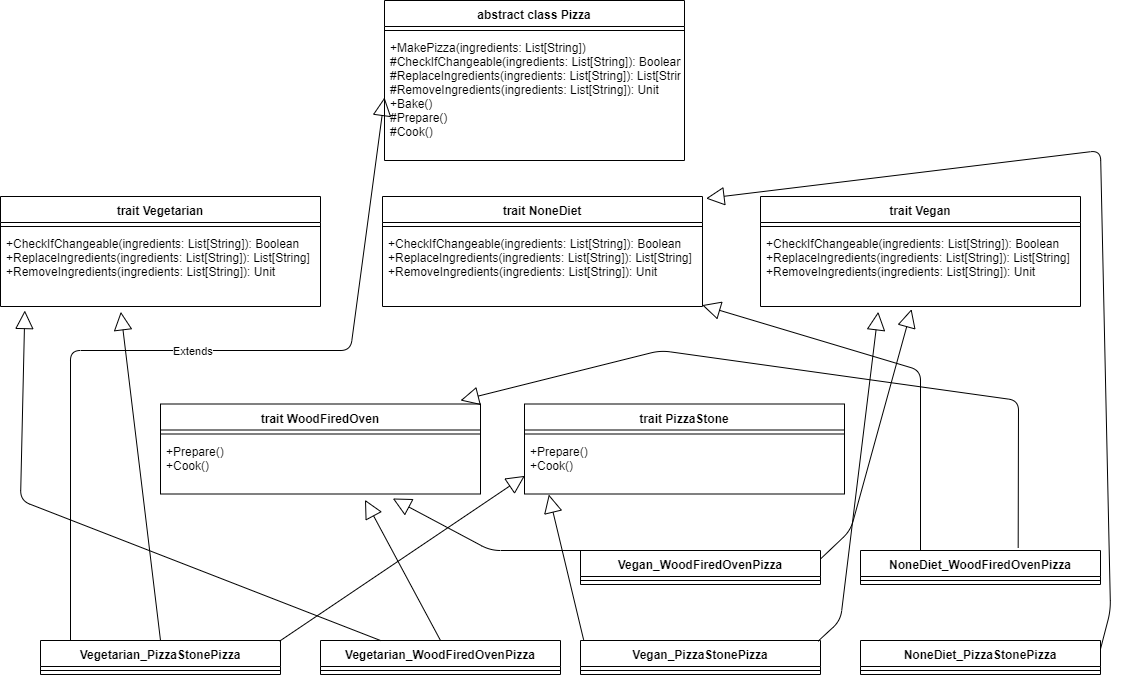

The diagram above was exported from draw.io. Its source (the exported page's mxGraphModel, read from the mxfile embedded in the PNG):
<mxGraphModel dx="1182" dy="764" grid="1" gridSize="10" guides="1" tooltips="1" connect="1" arrows="1" fold="1" page="1" pageScale="1" pageWidth="1169" pageHeight="827" math="0" shadow="0">
  <root>
    <mxCell id="0" />
    <mxCell id="1" parent="0" />
    <mxCell id="bOhgPZv443zshsSKOI5b-1" value="abstract class Pizza" style="swimlane;fontStyle=1;align=center;verticalAlign=top;childLayout=stackLayout;horizontal=1;startSize=26;horizontalStack=0;resizeParent=1;resizeParentMax=0;resizeLast=0;collapsible=1;marginBottom=0;" parent="1" vertex="1">
      <mxGeometry x="434" y="10" width="300" height="160" as="geometry" />
    </mxCell>
    <mxCell id="bOhgPZv443zshsSKOI5b-3" value="" style="line;strokeWidth=1;fillColor=none;align=left;verticalAlign=middle;spacingTop=-1;spacingLeft=3;spacingRight=3;rotatable=0;labelPosition=right;points=[];portConstraint=eastwest;" parent="bOhgPZv443zshsSKOI5b-1" vertex="1">
      <mxGeometry y="26" width="300" height="8" as="geometry" />
    </mxCell>
    <mxCell id="bOhgPZv443zshsSKOI5b-4" value="+MakePizza(ingredients: List[String])&#10;#CheckIfChangeable(ingredients: List[String]): Boolean&#10;#ReplaceIngredients(ingredients: List[String]): List[String]&#10;#RemoveIngredients(ingredients: List[String]): Unit&#10;+Bake()&#10;#Prepare()&#10;#Cook()" style="text;strokeColor=none;fillColor=none;align=left;verticalAlign=top;spacingLeft=4;spacingRight=4;overflow=hidden;rotatable=0;points=[[0,0.5],[1,0.5]];portConstraint=eastwest;" parent="bOhgPZv443zshsSKOI5b-1" vertex="1">
      <mxGeometry y="34" width="300" height="126" as="geometry" />
    </mxCell>
    <mxCell id="CDcO_3xQ6VNb-T6BRYXD-1" value="trait Vegetarian" style="swimlane;fontStyle=1;align=center;verticalAlign=top;childLayout=stackLayout;horizontal=1;startSize=26;horizontalStack=0;resizeParent=1;resizeParentMax=0;resizeLast=0;collapsible=1;marginBottom=0;" parent="1" vertex="1">
      <mxGeometry x="50" y="206" width="320" height="110" as="geometry" />
    </mxCell>
    <mxCell id="CDcO_3xQ6VNb-T6BRYXD-2" value="" style="line;strokeWidth=1;fillColor=none;align=left;verticalAlign=middle;spacingTop=-1;spacingLeft=3;spacingRight=3;rotatable=0;labelPosition=right;points=[];portConstraint=eastwest;" parent="CDcO_3xQ6VNb-T6BRYXD-1" vertex="1">
      <mxGeometry y="26" width="320" height="8" as="geometry" />
    </mxCell>
    <mxCell id="CDcO_3xQ6VNb-T6BRYXD-3" value="+CheckIfChangeable(ingredients: List[String]): Boolean&#10;+ReplaceIngredients(ingredients: List[String]): List[String]&#10;+RemoveIngredients(ingredients: List[String]): Unit" style="text;strokeColor=none;fillColor=none;align=left;verticalAlign=top;spacingLeft=4;spacingRight=4;overflow=hidden;rotatable=0;points=[[0,0.5],[1,0.5]];portConstraint=eastwest;" parent="CDcO_3xQ6VNb-T6BRYXD-1" vertex="1">
      <mxGeometry y="34" width="320" height="76" as="geometry" />
    </mxCell>
    <mxCell id="CDcO_3xQ6VNb-T6BRYXD-4" value="trait Vegan" style="swimlane;fontStyle=1;align=center;verticalAlign=top;childLayout=stackLayout;horizontal=1;startSize=26;horizontalStack=0;resizeParent=1;resizeParentMax=0;resizeLast=0;collapsible=1;marginBottom=0;" parent="1" vertex="1">
      <mxGeometry x="810" y="206" width="320" height="110" as="geometry" />
    </mxCell>
    <mxCell id="CDcO_3xQ6VNb-T6BRYXD-5" value="" style="line;strokeWidth=1;fillColor=none;align=left;verticalAlign=middle;spacingTop=-1;spacingLeft=3;spacingRight=3;rotatable=0;labelPosition=right;points=[];portConstraint=eastwest;" parent="CDcO_3xQ6VNb-T6BRYXD-4" vertex="1">
      <mxGeometry y="26" width="320" height="8" as="geometry" />
    </mxCell>
    <mxCell id="CDcO_3xQ6VNb-T6BRYXD-6" value="+CheckIfChangeable(ingredients: List[String]): Boolean&#10;+ReplaceIngredients(ingredients: List[String]): List[String]&#10;+RemoveIngredients(ingredients: List[String]): Unit" style="text;strokeColor=none;fillColor=none;align=left;verticalAlign=top;spacingLeft=4;spacingRight=4;overflow=hidden;rotatable=0;points=[[0,0.5],[1,0.5]];portConstraint=eastwest;" parent="CDcO_3xQ6VNb-T6BRYXD-4" vertex="1">
      <mxGeometry y="34" width="320" height="76" as="geometry" />
    </mxCell>
    <mxCell id="CDcO_3xQ6VNb-T6BRYXD-7" value="trait NoneDiet" style="swimlane;fontStyle=1;align=center;verticalAlign=top;childLayout=stackLayout;horizontal=1;startSize=26;horizontalStack=0;resizeParent=1;resizeParentMax=0;resizeLast=0;collapsible=1;marginBottom=0;" parent="1" vertex="1">
      <mxGeometry x="432" y="206" width="320" height="110" as="geometry" />
    </mxCell>
    <mxCell id="CDcO_3xQ6VNb-T6BRYXD-8" value="" style="line;strokeWidth=1;fillColor=none;align=left;verticalAlign=middle;spacingTop=-1;spacingLeft=3;spacingRight=3;rotatable=0;labelPosition=right;points=[];portConstraint=eastwest;" parent="CDcO_3xQ6VNb-T6BRYXD-7" vertex="1">
      <mxGeometry y="26" width="320" height="8" as="geometry" />
    </mxCell>
    <mxCell id="CDcO_3xQ6VNb-T6BRYXD-9" value="+CheckIfChangeable(ingredients: List[String]): Boolean&#10;+ReplaceIngredients(ingredients: List[String]): List[String]&#10;+RemoveIngredients(ingredients: List[String]): Unit" style="text;strokeColor=none;fillColor=none;align=left;verticalAlign=top;spacingLeft=4;spacingRight=4;overflow=hidden;rotatable=0;points=[[0,0.5],[1,0.5]];portConstraint=eastwest;" parent="CDcO_3xQ6VNb-T6BRYXD-7" vertex="1">
      <mxGeometry y="34" width="320" height="76" as="geometry" />
    </mxCell>
    <mxCell id="CDcO_3xQ6VNb-T6BRYXD-10" value="trait WoodFiredOven" style="swimlane;fontStyle=1;align=center;verticalAlign=top;childLayout=stackLayout;horizontal=1;startSize=26;horizontalStack=0;resizeParent=1;resizeParentMax=0;resizeLast=0;collapsible=1;marginBottom=0;" parent="1" vertex="1">
      <mxGeometry x="210" y="413.5" width="320" height="90" as="geometry" />
    </mxCell>
    <mxCell id="CDcO_3xQ6VNb-T6BRYXD-11" value="" style="line;strokeWidth=1;fillColor=none;align=left;verticalAlign=middle;spacingTop=-1;spacingLeft=3;spacingRight=3;rotatable=0;labelPosition=right;points=[];portConstraint=eastwest;" parent="CDcO_3xQ6VNb-T6BRYXD-10" vertex="1">
      <mxGeometry y="26" width="320" height="8" as="geometry" />
    </mxCell>
    <mxCell id="CDcO_3xQ6VNb-T6BRYXD-12" value="+Prepare()&#10;+Cook()" style="text;strokeColor=none;fillColor=none;align=left;verticalAlign=top;spacingLeft=4;spacingRight=4;overflow=hidden;rotatable=0;points=[[0,0.5],[1,0.5]];portConstraint=eastwest;" parent="CDcO_3xQ6VNb-T6BRYXD-10" vertex="1">
      <mxGeometry y="34" width="320" height="56" as="geometry" />
    </mxCell>
    <mxCell id="CDcO_3xQ6VNb-T6BRYXD-14" value="trait PizzaStone" style="swimlane;fontStyle=1;align=center;verticalAlign=top;childLayout=stackLayout;horizontal=1;startSize=26;horizontalStack=0;resizeParent=1;resizeParentMax=0;resizeLast=0;collapsible=1;marginBottom=0;" parent="1" vertex="1">
      <mxGeometry x="574" y="413.5" width="320" height="90" as="geometry" />
    </mxCell>
    <mxCell id="CDcO_3xQ6VNb-T6BRYXD-15" value="" style="line;strokeWidth=1;fillColor=none;align=left;verticalAlign=middle;spacingTop=-1;spacingLeft=3;spacingRight=3;rotatable=0;labelPosition=right;points=[];portConstraint=eastwest;" parent="CDcO_3xQ6VNb-T6BRYXD-14" vertex="1">
      <mxGeometry y="26" width="320" height="8" as="geometry" />
    </mxCell>
    <mxCell id="CDcO_3xQ6VNb-T6BRYXD-16" value="+Prepare()&#10;+Cook()" style="text;strokeColor=none;fillColor=none;align=left;verticalAlign=top;spacingLeft=4;spacingRight=4;overflow=hidden;rotatable=0;points=[[0,0.5],[1,0.5]];portConstraint=eastwest;" parent="CDcO_3xQ6VNb-T6BRYXD-14" vertex="1">
      <mxGeometry y="34" width="320" height="56" as="geometry" />
    </mxCell>
    <mxCell id="CDcO_3xQ6VNb-T6BRYXD-17" value="Extends" style="endArrow=block;endSize=16;endFill=0;html=1;entryX=0;entryY=0.5;entryDx=0;entryDy=0;" parent="1" target="bOhgPZv443zshsSKOI5b-4" edge="1">
      <mxGeometry width="160" relative="1" as="geometry">
        <mxPoint x="120" y="650" as="sourcePoint" />
        <mxPoint x="360" y="610" as="targetPoint" />
        <Array as="points">
          <mxPoint x="120" y="360" />
          <mxPoint x="400" y="360" />
        </Array>
      </mxGeometry>
    </mxCell>
    <mxCell id="CDcO_3xQ6VNb-T6BRYXD-18" value="Vegetarian_PizzaStonePizza" style="swimlane;fontStyle=1;align=center;verticalAlign=top;childLayout=stackLayout;horizontal=1;startSize=26;horizontalStack=0;resizeParent=1;resizeParentMax=0;resizeLast=0;collapsible=1;marginBottom=0;" parent="1" vertex="1">
      <mxGeometry x="90" y="650" width="240" height="34" as="geometry" />
    </mxCell>
    <mxCell id="CDcO_3xQ6VNb-T6BRYXD-19" value="" style="line;strokeWidth=1;fillColor=none;align=left;verticalAlign=middle;spacingTop=-1;spacingLeft=3;spacingRight=3;rotatable=0;labelPosition=right;points=[];portConstraint=eastwest;" parent="CDcO_3xQ6VNb-T6BRYXD-18" vertex="1">
      <mxGeometry y="26" width="240" height="8" as="geometry" />
    </mxCell>
    <mxCell id="CDcO_3xQ6VNb-T6BRYXD-21" value="" style="endArrow=block;endSize=16;endFill=0;html=1;exitX=0.996;exitY=0.02;exitDx=0;exitDy=0;entryX=0.001;entryY=0.676;entryDx=0;entryDy=0;entryPerimeter=0;exitPerimeter=0;" parent="1" source="CDcO_3xQ6VNb-T6BRYXD-18" target="CDcO_3xQ6VNb-T6BRYXD-16" edge="1">
      <mxGeometry width="160" relative="1" as="geometry">
        <mxPoint x="440" y="789.5" as="sourcePoint" />
        <mxPoint x="453.9459999999999" y="544.47" as="targetPoint" />
      </mxGeometry>
    </mxCell>
    <mxCell id="CDcO_3xQ6VNb-T6BRYXD-22" value="" style="endArrow=block;endSize=16;endFill=0;html=1;exitX=0.5;exitY=0;exitDx=0;exitDy=0;entryX=0.376;entryY=1.07;entryDx=0;entryDy=0;entryPerimeter=0;" parent="1" source="CDcO_3xQ6VNb-T6BRYXD-18" target="CDcO_3xQ6VNb-T6BRYXD-3" edge="1">
      <mxGeometry width="160" relative="1" as="geometry">
        <mxPoint x="339.03999999999996" y="660.6800000000001" as="sourcePoint" />
        <mxPoint x="584.3199999999999" y="495.356" as="targetPoint" />
      </mxGeometry>
    </mxCell>
    <mxCell id="CDcO_3xQ6VNb-T6BRYXD-26" value="Vegetarian_WoodFiredOvenPizza" style="swimlane;fontStyle=1;align=center;verticalAlign=top;childLayout=stackLayout;horizontal=1;startSize=26;horizontalStack=0;resizeParent=1;resizeParentMax=0;resizeLast=0;collapsible=1;marginBottom=0;" parent="1" vertex="1">
      <mxGeometry x="370" y="650" width="240" height="34" as="geometry" />
    </mxCell>
    <mxCell id="CDcO_3xQ6VNb-T6BRYXD-27" value="" style="line;strokeWidth=1;fillColor=none;align=left;verticalAlign=middle;spacingTop=-1;spacingLeft=3;spacingRight=3;rotatable=0;labelPosition=right;points=[];portConstraint=eastwest;" parent="CDcO_3xQ6VNb-T6BRYXD-26" vertex="1">
      <mxGeometry y="26" width="240" height="8" as="geometry" />
    </mxCell>
    <mxCell id="CDcO_3xQ6VNb-T6BRYXD-28" value="Vegan_WoodFiredOvenPizza" style="swimlane;fontStyle=1;align=center;verticalAlign=top;childLayout=stackLayout;horizontal=1;startSize=26;horizontalStack=0;resizeParent=1;resizeParentMax=0;resizeLast=0;collapsible=1;marginBottom=0;" parent="1" vertex="1">
      <mxGeometry x="630" y="560" width="240" height="34" as="geometry" />
    </mxCell>
    <mxCell id="CDcO_3xQ6VNb-T6BRYXD-29" value="" style="line;strokeWidth=1;fillColor=none;align=left;verticalAlign=middle;spacingTop=-1;spacingLeft=3;spacingRight=3;rotatable=0;labelPosition=right;points=[];portConstraint=eastwest;" parent="CDcO_3xQ6VNb-T6BRYXD-28" vertex="1">
      <mxGeometry y="26" width="240" height="8" as="geometry" />
    </mxCell>
    <mxCell id="CDcO_3xQ6VNb-T6BRYXD-30" value="Vegan_PizzaStonePizza" style="swimlane;fontStyle=1;align=center;verticalAlign=top;childLayout=stackLayout;horizontal=1;startSize=26;horizontalStack=0;resizeParent=1;resizeParentMax=0;resizeLast=0;collapsible=1;marginBottom=0;" parent="1" vertex="1">
      <mxGeometry x="630" y="650" width="240" height="34" as="geometry" />
    </mxCell>
    <mxCell id="CDcO_3xQ6VNb-T6BRYXD-31" value="" style="line;strokeWidth=1;fillColor=none;align=left;verticalAlign=middle;spacingTop=-1;spacingLeft=3;spacingRight=3;rotatable=0;labelPosition=right;points=[];portConstraint=eastwest;" parent="CDcO_3xQ6VNb-T6BRYXD-30" vertex="1">
      <mxGeometry y="26" width="240" height="8" as="geometry" />
    </mxCell>
    <mxCell id="CDcO_3xQ6VNb-T6BRYXD-32" value="NoneDiet_WoodFiredOvenPizza" style="swimlane;fontStyle=1;align=center;verticalAlign=top;childLayout=stackLayout;horizontal=1;startSize=26;horizontalStack=0;resizeParent=1;resizeParentMax=0;resizeLast=0;collapsible=1;marginBottom=0;" parent="1" vertex="1">
      <mxGeometry x="910" y="560" width="240" height="34" as="geometry" />
    </mxCell>
    <mxCell id="CDcO_3xQ6VNb-T6BRYXD-33" value="" style="line;strokeWidth=1;fillColor=none;align=left;verticalAlign=middle;spacingTop=-1;spacingLeft=3;spacingRight=3;rotatable=0;labelPosition=right;points=[];portConstraint=eastwest;" parent="CDcO_3xQ6VNb-T6BRYXD-32" vertex="1">
      <mxGeometry y="26" width="240" height="8" as="geometry" />
    </mxCell>
    <mxCell id="CDcO_3xQ6VNb-T6BRYXD-34" value="NoneDiet_PizzaStonePizza" style="swimlane;fontStyle=1;align=center;verticalAlign=top;childLayout=stackLayout;horizontal=1;startSize=26;horizontalStack=0;resizeParent=1;resizeParentMax=0;resizeLast=0;collapsible=1;marginBottom=0;" parent="1" vertex="1">
      <mxGeometry x="910" y="650" width="240" height="34" as="geometry" />
    </mxCell>
    <mxCell id="CDcO_3xQ6VNb-T6BRYXD-35" value="" style="line;strokeWidth=1;fillColor=none;align=left;verticalAlign=middle;spacingTop=-1;spacingLeft=3;spacingRight=3;rotatable=0;labelPosition=right;points=[];portConstraint=eastwest;" parent="CDcO_3xQ6VNb-T6BRYXD-34" vertex="1">
      <mxGeometry y="26" width="240" height="8" as="geometry" />
    </mxCell>
    <mxCell id="CDcO_3xQ6VNb-T6BRYXD-39" value="" style="endArrow=block;endSize=16;endFill=0;html=1;exitX=0.25;exitY=0;exitDx=0;exitDy=0;entryX=0.076;entryY=1.053;entryDx=0;entryDy=0;entryPerimeter=0;" parent="1" source="CDcO_3xQ6VNb-T6BRYXD-26" target="CDcO_3xQ6VNb-T6BRYXD-3" edge="1">
      <mxGeometry width="160" relative="1" as="geometry">
        <mxPoint x="339.03999999999996" y="660.6800000000001" as="sourcePoint" />
        <mxPoint x="584.3199999999999" y="495.356" as="targetPoint" />
        <Array as="points">
          <mxPoint x="70" y="510" />
        </Array>
      </mxGeometry>
    </mxCell>
    <mxCell id="CDcO_3xQ6VNb-T6BRYXD-40" value="" style="endArrow=block;endSize=16;endFill=0;html=1;exitX=0.25;exitY=0;exitDx=0;exitDy=0;entryX=0.726;entryY=1.08;entryDx=0;entryDy=0;entryPerimeter=0;" parent="1" source="CDcO_3xQ6VNb-T6BRYXD-28" target="CDcO_3xQ6VNb-T6BRYXD-12" edge="1">
      <mxGeometry width="160" relative="1" as="geometry">
        <mxPoint x="349.03999999999996" y="670.6800000000001" as="sourcePoint" />
        <mxPoint x="490" y="500" as="targetPoint" />
        <Array as="points">
          <mxPoint x="540" y="560" />
        </Array>
      </mxGeometry>
    </mxCell>
    <mxCell id="CDcO_3xQ6VNb-T6BRYXD-41" value="" style="endArrow=block;endSize=16;endFill=0;html=1;exitX=1;exitY=0.25;exitDx=0;exitDy=0;entryX=0.472;entryY=1.035;entryDx=0;entryDy=0;entryPerimeter=0;" parent="1" source="CDcO_3xQ6VNb-T6BRYXD-28" target="CDcO_3xQ6VNb-T6BRYXD-6" edge="1">
      <mxGeometry width="160" relative="1" as="geometry">
        <mxPoint x="359.03999999999996" y="680.6800000000001" as="sourcePoint" />
        <mxPoint x="604.3199999999999" y="515.356" as="targetPoint" />
        <Array as="points">
          <mxPoint x="900" y="540" />
        </Array>
      </mxGeometry>
    </mxCell>
    <mxCell id="CDcO_3xQ6VNb-T6BRYXD-42" value="" style="endArrow=block;endSize=16;endFill=0;html=1;exitX=0.25;exitY=0;exitDx=0;exitDy=0;entryX=0.999;entryY=0.982;entryDx=0;entryDy=0;entryPerimeter=0;" parent="1" source="CDcO_3xQ6VNb-T6BRYXD-32" target="CDcO_3xQ6VNb-T6BRYXD-9" edge="1">
      <mxGeometry width="160" relative="1" as="geometry">
        <mxPoint x="369.03999999999996" y="690.6800000000001" as="sourcePoint" />
        <mxPoint x="614.3199999999999" y="525.356" as="targetPoint" />
        <Array as="points">
          <mxPoint x="970" y="380" />
        </Array>
      </mxGeometry>
    </mxCell>
    <mxCell id="CDcO_3xQ6VNb-T6BRYXD-43" value="" style="endArrow=block;endSize=16;endFill=0;html=1;exitX=0.657;exitY=-0.078;exitDx=0;exitDy=0;exitPerimeter=0;" parent="1" source="CDcO_3xQ6VNb-T6BRYXD-32" edge="1">
      <mxGeometry width="160" relative="1" as="geometry">
        <mxPoint x="379.03999999999996" y="700.6800000000001" as="sourcePoint" />
        <mxPoint x="510" y="410" as="targetPoint" />
        <Array as="points">
          <mxPoint x="1068" y="410" />
          <mxPoint x="710" y="360" />
        </Array>
      </mxGeometry>
    </mxCell>
    <mxCell id="CDcO_3xQ6VNb-T6BRYXD-44" value="" style="endArrow=block;endSize=16;endFill=0;html=1;exitX=0.013;exitY=-0.02;exitDx=0;exitDy=0;entryX=0.076;entryY=1.009;entryDx=0;entryDy=0;entryPerimeter=0;exitPerimeter=0;" parent="1" source="CDcO_3xQ6VNb-T6BRYXD-30" target="CDcO_3xQ6VNb-T6BRYXD-16" edge="1">
      <mxGeometry width="160" relative="1" as="geometry">
        <mxPoint x="389.03999999999996" y="710.6800000000001" as="sourcePoint" />
        <mxPoint x="634.3199999999999" y="545.356" as="targetPoint" />
      </mxGeometry>
    </mxCell>
    <mxCell id="CDcO_3xQ6VNb-T6BRYXD-45" value="" style="endArrow=block;endSize=16;endFill=0;html=1;exitX=0.5;exitY=0;exitDx=0;exitDy=0;entryX=0.639;entryY=1.104;entryDx=0;entryDy=0;entryPerimeter=0;" parent="1" source="CDcO_3xQ6VNb-T6BRYXD-26" target="CDcO_3xQ6VNb-T6BRYXD-12" edge="1">
      <mxGeometry width="160" relative="1" as="geometry">
        <mxPoint x="399.03999999999996" y="720.6800000000001" as="sourcePoint" />
        <mxPoint x="644.3199999999999" y="555.356" as="targetPoint" />
      </mxGeometry>
    </mxCell>
    <mxCell id="CDcO_3xQ6VNb-T6BRYXD-46" value="" style="endArrow=block;endSize=16;endFill=0;html=1;exitX=0.99;exitY=0.02;exitDx=0;exitDy=0;entryX=0.368;entryY=1.07;entryDx=0;entryDy=0;entryPerimeter=0;exitPerimeter=0;" parent="1" source="CDcO_3xQ6VNb-T6BRYXD-30" target="CDcO_3xQ6VNb-T6BRYXD-6" edge="1">
      <mxGeometry width="160" relative="1" as="geometry">
        <mxPoint x="409.03999999999996" y="730.6800000000001" as="sourcePoint" />
        <mxPoint x="654.3199999999999" y="565.356" as="targetPoint" />
        <Array as="points">
          <mxPoint x="890" y="630" />
        </Array>
      </mxGeometry>
    </mxCell>
    <mxCell id="CDcO_3xQ6VNb-T6BRYXD-47" value="" style="endArrow=block;endSize=16;endFill=0;html=1;exitX=1;exitY=0.25;exitDx=0;exitDy=0;entryX=1.011;entryY=0.018;entryDx=0;entryDy=0;entryPerimeter=0;" parent="1" source="CDcO_3xQ6VNb-T6BRYXD-34" target="CDcO_3xQ6VNb-T6BRYXD-7" edge="1">
      <mxGeometry width="160" relative="1" as="geometry">
        <mxPoint x="419.03999999999996" y="740.6800000000001" as="sourcePoint" />
        <mxPoint x="664.3199999999999" y="575.356" as="targetPoint" />
        <Array as="points">
          <mxPoint x="1160" y="620" />
          <mxPoint x="1150" y="160" />
        </Array>
      </mxGeometry>
    </mxCell>
  </root>
</mxGraphModel>